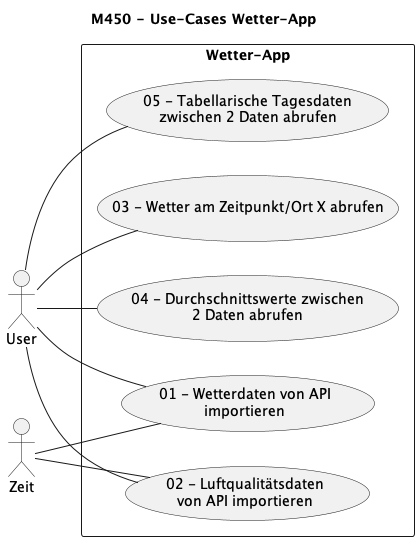

The diagram above was rendered by PlantUML. Its source (embedded in the PNG):
@startuml use-cases
title "M450 - Use-Cases Wetter-App"
left to right direction

actor "User"
actor "Zeit"

rectangle "Wetter-App" {
	usecase "01 - Wetterdaten von API\nimportieren" as import_weather
	usecase "02 - Luftqualitätsdaten\nvon API importieren" as import_air
	usecase "03 - Wetter am Zeitpunkt/Ort X abrufen" as data_point
	usecase "04 - Durchschnittswerte zwischen\n2 Daten abrufen" as data_avg
	usecase "05 - Tabellarische Tagesdaten\nzwischen 2 Daten abrufen" as data_table
}

Zeit -- import_weather
Zeit -- import_air
User -- import_weather
User -- import_air
User -- data_point
User -- data_avg
User -- data_table

@enduml